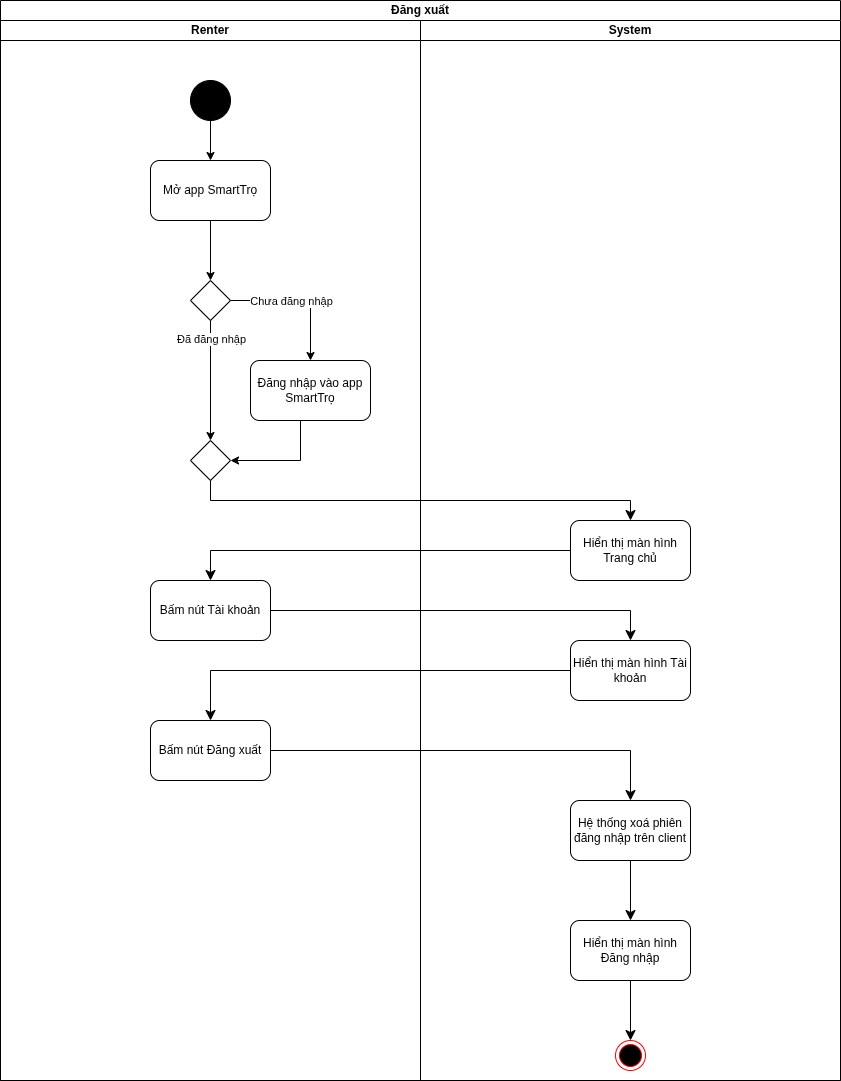

The diagram above was exported from draw.io. Its source (the exported page's mxGraphModel, read from the mxfile embedded in the PNG):
<mxGraphModel dx="1301" dy="784" grid="1" gridSize="10" guides="1" tooltips="1" connect="1" arrows="1" fold="1" page="1" pageScale="1" pageWidth="850" pageHeight="1100" math="0" shadow="0">
  <root>
    <mxCell id="ijAeuzC8Iia17ykZBsW7-0" />
    <mxCell id="ijAeuzC8Iia17ykZBsW7-1" parent="ijAeuzC8Iia17ykZBsW7-0" />
    <mxCell id="ijAeuzC8Iia17ykZBsW7-2" value="Đăng xuất" style="swimlane;startSize=20;whiteSpace=wrap;html=1;" parent="ijAeuzC8Iia17ykZBsW7-1" vertex="1">
      <mxGeometry width="840" height="1080" as="geometry" />
    </mxCell>
    <mxCell id="ijAeuzC8Iia17ykZBsW7-3" value="Renter" style="swimlane;startSize=20;whiteSpace=wrap;html=1;" parent="ijAeuzC8Iia17ykZBsW7-2" vertex="1">
      <mxGeometry y="20" width="420" height="1060" as="geometry" />
    </mxCell>
    <mxCell id="ijAeuzC8Iia17ykZBsW7-4" style="edgeStyle=orthogonalEdgeStyle;rounded=0;orthogonalLoop=1;jettySize=auto;html=1;entryX=0.5;entryY=0;entryDx=0;entryDy=0;" parent="ijAeuzC8Iia17ykZBsW7-3" source="ijAeuzC8Iia17ykZBsW7-5" target="ijAeuzC8Iia17ykZBsW7-6" edge="1">
      <mxGeometry relative="1" as="geometry" />
    </mxCell>
    <mxCell id="ijAeuzC8Iia17ykZBsW7-5" value="" style="ellipse;whiteSpace=wrap;html=1;aspect=fixed;fillColor=#000000;" parent="ijAeuzC8Iia17ykZBsW7-3" vertex="1">
      <mxGeometry x="190" y="60" width="40" height="40" as="geometry" />
    </mxCell>
    <mxCell id="ijAeuzC8Iia17ykZBsW7-6" value="Mở app SmartTrọ" style="rounded=1;whiteSpace=wrap;html=1;" parent="ijAeuzC8Iia17ykZBsW7-3" vertex="1">
      <mxGeometry x="150" y="140" width="120" height="60" as="geometry" />
    </mxCell>
    <mxCell id="cjnTIpnNan7ArjKUCE9Z-0" value="" style="rhombus;whiteSpace=wrap;html=1;" parent="ijAeuzC8Iia17ykZBsW7-3" vertex="1">
      <mxGeometry x="190" y="260" width="40" height="40" as="geometry" />
    </mxCell>
    <mxCell id="cjnTIpnNan7ArjKUCE9Z-1" style="edgeStyle=orthogonalEdgeStyle;rounded=0;orthogonalLoop=1;jettySize=auto;html=1;entryX=0.5;entryY=0;entryDx=0;entryDy=0;" parent="ijAeuzC8Iia17ykZBsW7-3" source="cjnTIpnNan7ArjKUCE9Z-0" target="cjnTIpnNan7ArjKUCE9Z-3" edge="1">
      <mxGeometry relative="1" as="geometry" />
    </mxCell>
    <mxCell id="cjnTIpnNan7ArjKUCE9Z-2" value="Chưa đăng nhập" style="edgeLabel;html=1;align=center;verticalAlign=middle;resizable=0;points=[];" parent="cjnTIpnNan7ArjKUCE9Z-1" connectable="0" vertex="1">
      <mxGeometry x="-0.2857" y="3" relative="1" as="geometry">
        <mxPoint x="10" y="3" as="offset" />
      </mxGeometry>
    </mxCell>
    <mxCell id="cjnTIpnNan7ArjKUCE9Z-3" value="Đăng nhập vào app SmartTrọ" style="rounded=1;whiteSpace=wrap;html=1;" parent="ijAeuzC8Iia17ykZBsW7-3" vertex="1">
      <mxGeometry x="250" y="340" width="120" height="60" as="geometry" />
    </mxCell>
    <mxCell id="cjnTIpnNan7ArjKUCE9Z-4" style="edgeStyle=orthogonalEdgeStyle;rounded=0;orthogonalLoop=1;jettySize=auto;html=1;entryX=0.5;entryY=0;entryDx=0;entryDy=0;" parent="ijAeuzC8Iia17ykZBsW7-3" source="cjnTIpnNan7ArjKUCE9Z-0" target="cjnTIpnNan7ArjKUCE9Z-7" edge="1">
      <mxGeometry relative="1" as="geometry">
        <mxPoint x="100" y="460" as="targetPoint" />
        <Array as="points" />
      </mxGeometry>
    </mxCell>
    <mxCell id="cjnTIpnNan7ArjKUCE9Z-5" value="Đã đăng nhập" style="edgeLabel;html=1;align=center;verticalAlign=middle;resizable=0;points=[];" parent="cjnTIpnNan7ArjKUCE9Z-4" connectable="0" vertex="1">
      <mxGeometry x="-0.4429" relative="1" as="geometry">
        <mxPoint y="-15" as="offset" />
      </mxGeometry>
    </mxCell>
    <mxCell id="cjnTIpnNan7ArjKUCE9Z-6" style="edgeStyle=orthogonalEdgeStyle;rounded=0;orthogonalLoop=1;jettySize=auto;html=1;entryX=1;entryY=0.5;entryDx=0;entryDy=0;" parent="ijAeuzC8Iia17ykZBsW7-3" source="cjnTIpnNan7ArjKUCE9Z-3" target="cjnTIpnNan7ArjKUCE9Z-7" edge="1">
      <mxGeometry relative="1" as="geometry">
        <Array as="points">
          <mxPoint x="300" y="440" />
        </Array>
      </mxGeometry>
    </mxCell>
    <mxCell id="cjnTIpnNan7ArjKUCE9Z-7" value="" style="rhombus;whiteSpace=wrap;html=1;" parent="ijAeuzC8Iia17ykZBsW7-3" vertex="1">
      <mxGeometry x="190" y="420" width="40" height="40" as="geometry" />
    </mxCell>
    <mxCell id="cjnTIpnNan7ArjKUCE9Z-8" style="edgeStyle=orthogonalEdgeStyle;rounded=0;orthogonalLoop=1;jettySize=auto;html=1;entryX=0.5;entryY=0;entryDx=0;entryDy=0;exitX=0.5;exitY=1;exitDx=0;exitDy=0;" parent="ijAeuzC8Iia17ykZBsW7-3" source="ijAeuzC8Iia17ykZBsW7-6" target="cjnTIpnNan7ArjKUCE9Z-0" edge="1">
      <mxGeometry relative="1" as="geometry">
        <mxPoint x="210" y="200" as="sourcePoint" />
      </mxGeometry>
    </mxCell>
    <mxCell id="cjnTIpnNan7ArjKUCE9Z-11" value="Bấm nút Tài khoản" style="rounded=1;whiteSpace=wrap;html=1;" parent="ijAeuzC8Iia17ykZBsW7-3" vertex="1">
      <mxGeometry x="150" y="560" width="120" height="60" as="geometry" />
    </mxCell>
    <mxCell id="cjnTIpnNan7ArjKUCE9Z-13" value="Bấm nút Đăng xuất" style="rounded=1;whiteSpace=wrap;html=1;" parent="ijAeuzC8Iia17ykZBsW7-3" vertex="1">
      <mxGeometry x="150" y="700" width="120" height="60" as="geometry" />
    </mxCell>
    <mxCell id="ijAeuzC8Iia17ykZBsW7-13" value="System" style="swimlane;startSize=20;whiteSpace=wrap;html=1;" parent="ijAeuzC8Iia17ykZBsW7-2" vertex="1">
      <mxGeometry x="420" y="20" width="420" height="1060" as="geometry" />
    </mxCell>
    <mxCell id="ijAeuzC8Iia17ykZBsW7-18" value="Hiển thị màn hình Tài khoản" style="rounded=1;whiteSpace=wrap;html=1;" parent="ijAeuzC8Iia17ykZBsW7-13" vertex="1">
      <mxGeometry x="150" y="620" width="120" height="60" as="geometry" />
    </mxCell>
    <mxCell id="cjnTIpnNan7ArjKUCE9Z-17" style="edgeStyle=none;curved=1;rounded=0;orthogonalLoop=1;jettySize=auto;html=1;entryX=0.5;entryY=0;entryDx=0;entryDy=0;fontSize=12;startSize=8;endSize=8;" parent="ijAeuzC8Iia17ykZBsW7-13" source="ijAeuzC8Iia17ykZBsW7-26" target="ijAeuzC8Iia17ykZBsW7-35" edge="1">
      <mxGeometry relative="1" as="geometry" />
    </mxCell>
    <mxCell id="ijAeuzC8Iia17ykZBsW7-26" value="Hệ thống xoá phiên đăng nhập trên client" style="rounded=1;whiteSpace=wrap;html=1;" parent="ijAeuzC8Iia17ykZBsW7-13" vertex="1">
      <mxGeometry x="150" y="780" width="120" height="60" as="geometry" />
    </mxCell>
    <mxCell id="ijAeuzC8Iia17ykZBsW7-31" value="" style="ellipse;html=1;shape=endState;fillColor=#000000;strokeColor=#ff0000;" parent="ijAeuzC8Iia17ykZBsW7-13" vertex="1">
      <mxGeometry x="195" y="1020" width="30" height="30" as="geometry" />
    </mxCell>
    <mxCell id="ijAeuzC8Iia17ykZBsW7-34" style="edgeStyle=none;curved=1;rounded=0;orthogonalLoop=1;jettySize=auto;html=1;entryX=0.5;entryY=0;entryDx=0;entryDy=0;fontSize=12;startSize=8;endSize=8;" parent="ijAeuzC8Iia17ykZBsW7-13" source="ijAeuzC8Iia17ykZBsW7-35" target="ijAeuzC8Iia17ykZBsW7-31" edge="1">
      <mxGeometry relative="1" as="geometry" />
    </mxCell>
    <mxCell id="ijAeuzC8Iia17ykZBsW7-35" value="Hiển thị màn hình Đăng nhập" style="rounded=1;whiteSpace=wrap;html=1;" parent="ijAeuzC8Iia17ykZBsW7-13" vertex="1">
      <mxGeometry x="150" y="900" width="120" height="60" as="geometry" />
    </mxCell>
    <mxCell id="cjnTIpnNan7ArjKUCE9Z-9" value="Hiển thị màn hình Trang chủ" style="rounded=1;whiteSpace=wrap;html=1;" parent="ijAeuzC8Iia17ykZBsW7-13" vertex="1">
      <mxGeometry x="150" y="500" width="120" height="60" as="geometry" />
    </mxCell>
    <mxCell id="cjnTIpnNan7ArjKUCE9Z-10" style="edgeStyle=none;curved=0;rounded=0;orthogonalLoop=1;jettySize=auto;html=1;entryX=0.5;entryY=0;entryDx=0;entryDy=0;fontSize=12;startSize=8;endSize=8;" parent="ijAeuzC8Iia17ykZBsW7-2" source="cjnTIpnNan7ArjKUCE9Z-7" target="cjnTIpnNan7ArjKUCE9Z-9" edge="1">
      <mxGeometry relative="1" as="geometry">
        <Array as="points">
          <mxPoint x="210" y="500" />
          <mxPoint x="630" y="500" />
        </Array>
      </mxGeometry>
    </mxCell>
    <mxCell id="cjnTIpnNan7ArjKUCE9Z-12" style="edgeStyle=none;curved=0;rounded=0;orthogonalLoop=1;jettySize=auto;html=1;entryX=0.5;entryY=0;entryDx=0;entryDy=0;fontSize=12;startSize=8;endSize=8;" parent="ijAeuzC8Iia17ykZBsW7-2" source="cjnTIpnNan7ArjKUCE9Z-9" target="cjnTIpnNan7ArjKUCE9Z-11" edge="1">
      <mxGeometry relative="1" as="geometry">
        <Array as="points">
          <mxPoint x="210" y="550" />
        </Array>
      </mxGeometry>
    </mxCell>
    <mxCell id="cjnTIpnNan7ArjKUCE9Z-14" style="edgeStyle=none;curved=0;rounded=0;orthogonalLoop=1;jettySize=auto;html=1;entryX=0.5;entryY=0;entryDx=0;entryDy=0;fontSize=12;startSize=8;endSize=8;" parent="ijAeuzC8Iia17ykZBsW7-2" source="cjnTIpnNan7ArjKUCE9Z-11" target="ijAeuzC8Iia17ykZBsW7-18" edge="1">
      <mxGeometry relative="1" as="geometry">
        <Array as="points">
          <mxPoint x="630" y="610" />
        </Array>
      </mxGeometry>
    </mxCell>
    <mxCell id="cjnTIpnNan7ArjKUCE9Z-15" style="edgeStyle=none;curved=0;rounded=0;orthogonalLoop=1;jettySize=auto;html=1;entryX=0.5;entryY=0;entryDx=0;entryDy=0;fontSize=12;startSize=8;endSize=8;" parent="ijAeuzC8Iia17ykZBsW7-2" source="ijAeuzC8Iia17ykZBsW7-18" target="cjnTIpnNan7ArjKUCE9Z-13" edge="1">
      <mxGeometry relative="1" as="geometry">
        <Array as="points">
          <mxPoint x="210" y="670" />
        </Array>
      </mxGeometry>
    </mxCell>
    <mxCell id="cjnTIpnNan7ArjKUCE9Z-16" style="edgeStyle=none;curved=0;rounded=0;orthogonalLoop=1;jettySize=auto;html=1;entryX=0.5;entryY=0;entryDx=0;entryDy=0;fontSize=12;startSize=8;endSize=8;" parent="ijAeuzC8Iia17ykZBsW7-2" source="cjnTIpnNan7ArjKUCE9Z-13" target="ijAeuzC8Iia17ykZBsW7-26" edge="1">
      <mxGeometry relative="1" as="geometry">
        <Array as="points">
          <mxPoint x="630" y="750" />
        </Array>
      </mxGeometry>
    </mxCell>
  </root>
</mxGraphModel>